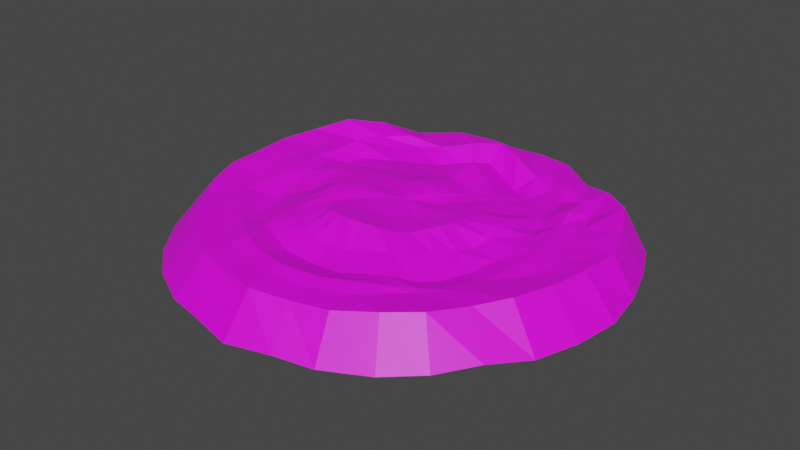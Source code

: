 # Source: deegbal_fase_2.blend  (saved by Blender 2.80.75; exported with 4.5.12 LTS)
import bpy
from mathutils import Matrix  # noqa: F401  (used for matrix-valued properties, if any)

bpy.ops.wm.read_factory_settings(use_empty=True)
scene = bpy.context.scene
scene.name = 'Scene'

# ---- collections
col_collection = bpy.data.collections.new('Collection'); scene.collection.children.link(col_collection)

# ---- images (referenced by path relative to the original .blend; pixels are not part of the script)
import os
ASSET_DIR = os.environ.get("B2B_ASSET_DIR", "")  # directory of the original .blend (textures are referenced by path, not embedded)
HERE = os.path.dirname(os.path.abspath(__file__))  # packed textures are extracted next to this script under _unpacked/

def load_image(name, relpath, width, height, colorspace="sRGB"):
    """Load a texture the original file referenced (path relative to the .blend, or extracted next to this script)."""
    p = next((c for c in (os.path.join(HERE, relpath), os.path.join(ASSET_DIR, relpath)) if relpath and os.path.exists(c)), "")
    if p:
        img = bpy.data.images.load(p, check_existing=True)
        img.name = name
    else:  # same state as the original file: an image datablock whose file is absent (Cycles renders it pink)
        img = bpy.data.images.new(name, width, height)
        img.source = "FILE"
        img.filepath = "//" + (relpath or name)
    img.colorspace_settings.name = colorspace
    return img
img_dough_ball_jpg_001 = load_image('dough_ball.jpg.001', 'dough_ball.jpg', 1024, 1024, 'sRGB')

# ---- materials (node trees are filled in below, after node groups)
mat_material_001 = bpy.data.materials.new('Material.001')
mat_material_001.use_transparent_shadow = False

# ---- material node trees
mat_material_001.use_nodes = True; mat_material_001.node_tree.nodes.clear()
_N = mat_material_001.node_tree.nodes; _L = mat_material_001.node_tree.links
n0 = _N.new('ShaderNodeOutputMaterial'); n0.name = 'Material Output'; n0.location = (300, 300)
n1 = _N.new('ShaderNodeBsdfPrincipled'); n1.name = 'Principled BSDF'; n1.location = (10, 300)
n1.distribution = 'GGX'
n1.subsurface_method = 'BURLEY'
n1.inputs[3].default_value = 1.45
n1.inputs[27].default_value = (0.0, 0.0, 0.0, 1.0)
n1.inputs[28].default_value = 1.0
n2 = _N.new('ShaderNodeTexImage'); n2.name = 'Image Texture'; n2.location = (-280, 280)
n2.image = img_dough_ball_jpg_001
_L.new(n1.outputs[0], n0.inputs[0])
_L.new(n2.outputs[0], n1.inputs[0])
n0.is_active_output = True

# ---- world
world_world = bpy.data.worlds.new('World'); scene.world = world_world
world_world.use_nodes = True; world_world.node_tree.nodes.clear()
_N = world_world.node_tree.nodes; _L = world_world.node_tree.links
n0 = _N.new('ShaderNodeOutputWorld'); n0.name = 'World Output'; n0.location = (300, 300)
n1 = _N.new('ShaderNodeBackground'); n1.name = 'Background'; n1.location = (10, 300)
n1.inputs[0].default_value = (0.05088, 0.05088, 0.05088, 1.0)
_L.new(n1.outputs[0], n0.inputs[0])
n0.is_active_output = True
world_world.color = (0.05088, 0.05088, 0.05088)
world_world.use_sun_shadow = False
world_world.sun_shadow_jitter_overblur = 0.0

# ---- meshes
me_sphere = bpy.data.meshes.new('Sphere')
me_sphere.from_pydata([(0.0, 0.2074, 0.2775), (0.0, 0.4179, 0.2378), (0.002419, 0.6121, 0.2619), (0.004718, 0.7943, 0.1948), (0.008851, 0.9096, 0.2822), (0.004519, 0.9521, 0.2129), (1.509e-05, 1.09, 0.1905), (1.631e-05, 1.265, -0.02148), (0.03662, 0.2027, 0.2769), (0.08955, 0.4087, 0.2282), (0.09921, 0.5792, 0.237), (0.1501, 0.7433, 0.1584), (0.1465, 0.8632, 0.2657), (0.1904, 0.9584, 0.2154), (0.1717, 1.095, 0.1971), (0.2212, 1.273, -0.01693), (0.072, 0.1889, 0.2733), (0.1572, 0.3793, 0.2201), (0.1961, 0.525, 0.2132), (0.2709, 0.6711, 0.1441), (0.3431, 0.7797, 0.2089), (0.3825, 0.8958, 0.2009), (0.391, 1.052, 0.2046), (0.5011, 1.204, -0.007304), (0.1059, 0.1671, 0.2642), (0.214, 0.331, 0.2166), (0.2892, 0.4569, 0.2009), (0.3929, 0.5956, 0.1509), (0.4854, 0.7388, 0.1839), (0.5768, 0.7628, 0.2291), (0.6066, 0.8961, 0.1958), (0.7141, 1.063, 0.02867), (0.1367, 0.138, 0.2495), (0.2685, 0.2756, 0.2197), (0.3807, 0.3859, 0.1926), (0.5047, 0.5122, 0.1643), (0.6128, 0.6449, 0.1851), (0.7207, 0.6727, 0.2096), (0.808, 0.7999, 0.2414), (0.9255, 0.9302, -0.002557), (0.1631, 0.1042, 0.2396), (0.3237, 0.2172, 0.2332), (0.4635, 0.3061, 0.1895), (0.6271, 0.4109, 0.1785), (0.7557, 0.476, 0.242), (0.8408, 0.5594, 0.1937), (0.9863, 0.6518, 0.2652), (1.099, 0.733, -0.0005504), (0.1853, 0.06722, 0.2422), (0.3665, 0.1503, 0.2433), (0.5443, 0.2211, 0.2226), (0.6867, 0.2918, 0.1751), (0.7923, 0.3394, 0.2186), (0.8999, 0.3858, 0.2113), (1.084, 0.4585, 0.2352), (1.208, 0.5019, 0.007376), (0.2024, 0.02869, 0.2534), (0.3924, 0.07693, 0.2519), (0.578, 0.1166, 0.2241), (0.7269, 0.1671, 0.2019), (0.824, 0.1943, 0.2135), (0.9282, 0.1946, 0.2049), (1.163, 0.244, 0.2172), (1.288, 0.2597, 0.00292), (0.2111, -0.009675, 0.261), (0.4016, -0.003124, 0.2601), (0.5785, 0.002669, 0.2038), (0.7415, 0.02524, 0.201), (0.8488, 0.04252, 0.2126), (0.9842, -0.002062, 0.2047), (1.145, 0.003397, 0.2246), (1.327, 0.00125, -0.005845), (0.2094, -0.04796, 0.2621), (0.3978, -0.08358, 0.2708), (0.5559, -0.1114, 0.1869), (0.7135, -0.1257, 0.1746), (0.8313, -0.139, 0.1988), (0.9271, -0.1901, 0.1893), (1.099, -0.2162, 0.221), (1.29, -0.2561, -0.007458), (0.1975, -0.08484, 0.2564), (0.3787, -0.1586, 0.276), (0.5289, -0.223, 0.2009), (0.6646, -0.2847, 0.1598), (0.7923, -0.3262, 0.1861), (0.853, -0.3668, 0.197), (1.027, -0.4389, 0.228), (1.21, -0.5075, -0.004553), (0.1767, -0.1189, 0.2475), (0.3417, -0.2267, 0.2709), (0.4827, -0.3268, 0.2114), (0.6057, -0.4531, 0.1654), (0.7102, -0.5184, 0.2012), (0.7693, -0.5373, 0.2096), (0.9156, -0.6053, 0.2161), (1.071, -0.7173, 0.01847), (0.1507, -0.1525, 0.2527), (0.2874, -0.2867, 0.2602), (0.4113, -0.4158, 0.2255), (0.5345, -0.5548, 0.179), (0.6081, -0.6314, 0.2082), (0.609, -0.6765, 0.2021), (0.7941, -0.799, 0.2277), (0.9234, -0.922, 0.004291), (0.1182, -0.1796, 0.2541), (0.2222, -0.3417, 0.2661), (0.3112, -0.4765, 0.2286), (0.4286, -0.6166, 0.2027), (0.4918, -0.7128, 0.2151), (0.5353, -0.7368, 0.2006), (0.6297, -0.9279, 0.2226), (0.7352, -1.083, -0.003028), (0.08117, -0.1995, 0.2531), (0.1552, -0.3868, 0.2839), (0.2125, -0.5342, 0.2241), (0.3134, -0.6683, 0.1927), (0.3632, -0.8033, 0.231), (0.4082, -0.8895, 0.2122), (0.4296, -1.047, 0.211), (0.4856, -1.214, -0.003108), (0.04142, -0.2124, 0.2542), (0.07999, -0.4108, 0.2909), (0.1136, -0.5662, 0.2083), (0.1711, -0.7118, 0.1711), (0.1966, -0.8695, 0.2253), (0.1941, -0.9602, 0.2091), (0.2184, -1.097, 0.2046), (0.2643, -1.268, 0.007226), (-7.725e-09, -0.2167, 0.2544), (4.45e-08, -0.419, 0.2944), (2.774e-08, -0.5717, 0.1981), (-3.124e-08, -0.7101, 0.1571), (3.252e-07, -0.9083, 0.2373), (-1.756e-06, -0.9826, 0.2191), (2.051e-05, -1.143, 0.2129), (2.15e-05, -1.325, -0.007399), (-0.04142, -0.2124, 0.2542), (-0.07999, -0.4108, 0.2909), (-0.1136, -0.5662, 0.2083), (-0.1711, -0.7118, 0.1711), (-0.1966, -0.8695, 0.2253), (-0.1942, -0.9603, 0.2091), (-0.2184, -1.097, 0.2046), (-0.2643, -1.268, 0.007227), (-0.08117, -0.1995, 0.2531), (-0.1552, -0.3868, 0.2839), (-0.2125, -0.5342, 0.2241), (-0.3134, -0.6683, 0.1927), (-0.3634, -0.8038, 0.2314), (-0.4082, -0.8894, 0.2121), (-0.4296, -1.047, 0.211), (-0.4855, -1.214, -0.003108), (-0.1182, -0.1796, 0.2541), (-0.2222, -0.3417, 0.2661), (-0.3112, -0.4765, 0.2286), (-0.4286, -0.6166, 0.2027), (-0.4924, -0.7127, 0.2147), (-0.5352, -0.7366, 0.2005), (-0.6297, -0.9279, 0.2226), (-0.7352, -1.083, -0.003028), (-2.435e-07, -0.006866, 0.257), (-0.1507, -0.1525, 0.2527), (-0.2874, -0.2867, 0.2602), (-0.4113, -0.4158, 0.2255), (-0.5345, -0.5548, 0.179), (-0.6079, -0.6307, 0.2078), (-0.6092, -0.6767, 0.2022), (-0.7946, -0.7993, 0.2277), (-0.9233, -0.922, 0.004291), (-0.1767, -0.1189, 0.2475), (-0.3417, -0.2267, 0.2709), (-0.4827, -0.3268, 0.2114), (-0.6057, -0.4531, 0.1654), (-0.7113, -0.5185, 0.2012), (-0.7692, -0.5338, 0.2082), (-0.9148, -0.6046, 0.2159), (-1.071, -0.7173, 0.01847), (-0.1975, -0.08484, 0.2564), (-0.3787, -0.1586, 0.276), (-0.5289, -0.223, 0.2009), (-0.6646, -0.2847, 0.1598), (-0.7903, -0.3252, 0.1849), (-0.8526, -0.366, 0.1966), (-1.027, -0.4389, 0.228), (-1.21, -0.5075, -0.004553), (-0.2094, -0.04796, 0.2621), (-0.3978, -0.08358, 0.2708), (-0.5559, -0.1114, 0.1869), (-0.7135, -0.1257, 0.1746), (-0.8324, -0.1394, 0.199), (-0.9271, -0.1898, 0.1896), (-1.118, -0.218, 0.2246), (-1.29, -0.2561, -0.007456), (-0.2111, -0.009675, 0.261), (-0.4016, -0.003124, 0.2601), (-0.5785, 0.002669, 0.2038), (-0.7415, 0.02524, 0.201), (-0.8488, 0.04252, 0.2126), (-0.9814, -0.001743, 0.2041), (-1.137, 0.003067, 0.221), (-1.327, 0.001248, -0.005863), (-0.2024, 0.02869, 0.2534), (-0.3924, 0.07693, 0.2519), (-0.578, 0.1166, 0.2241), (-0.7269, 0.1671, 0.2019), (-0.824, 0.1943, 0.2135), (-0.9282, 0.1946, 0.205), (-1.163, 0.244, 0.2172), (-1.288, 0.2597, 0.00292), (-0.1853, 0.06722, 0.2422), (-0.3665, 0.1503, 0.2433), (-0.5443, 0.2211, 0.2226), (-0.6867, 0.2918, 0.1751), (-0.7923, 0.3394, 0.2186), (-0.8999, 0.3858, 0.2113), (-1.084, 0.4585, 0.2352), (-1.208, 0.5019, 0.007376), (-0.1631, 0.1042, 0.2396), (-0.3237, 0.2172, 0.2332), (-0.4635, 0.3061, 0.1895), (-0.6271, 0.4109, 0.1785), (-0.7557, 0.476, 0.242), (-0.8408, 0.5594, 0.1937), (-0.9862, 0.6518, 0.2652), (-1.099, 0.733, -0.0005504), (-0.1367, 0.138, 0.2495), (-0.2685, 0.2756, 0.2197), (-0.3807, 0.3859, 0.1926), (-0.5047, 0.5122, 0.1643), (-0.6128, 0.6449, 0.1851), (-0.7207, 0.6727, 0.2096), (-0.8079, 0.7999, 0.2414), (-0.9254, 0.9302, -0.002557), (-0.1059, 0.1671, 0.2642), (-0.214, 0.331, 0.2166), (-0.2892, 0.4569, 0.2009), (-0.3929, 0.5956, 0.1509), (-0.4854, 0.7388, 0.1839), (-0.5768, 0.7628, 0.2291), (-0.6066, 0.8961, 0.1958), (-0.7141, 1.063, 0.02867), (-0.072, 0.1889, 0.2733), (-0.1572, 0.3793, 0.2201), (-0.196, 0.525, 0.2132), (-0.2709, 0.6711, 0.1441), (-0.3431, 0.7797, 0.2089), (-0.3825, 0.8958, 0.2009), (-0.391, 1.052, 0.2046), (-0.5011, 1.204, -0.007304), (-0.03662, 0.2027, 0.2769), (-0.08955, 0.4087, 0.2282), (-0.09688, 0.5795, 0.2371), (-0.1479, 0.7436, 0.1585), (-0.1306, 0.8653, 0.2664), (-0.1904, 0.9584, 0.2154), (-0.1717, 1.095, 0.1971), (-0.2212, 1.273, -0.01693), (0.4457, 1.076, -0.08257), (0.2099, 1.135, -0.07651), (-0.2099, 1.135, -0.07651), (-1.469e-06, 1.129, -0.06746), (-0.4457, 1.076, -0.08257), (0.644, 0.9655, -0.05867), (-0.644, 0.9655, -0.05867), (0.9737, 0.6514, -0.07536), (0.8266, 0.8265, -0.07916), (-0.8266, 0.8265, -0.07916), (1.079, 0.4487, -0.07613), (1.147, 0.229, -0.08083), (1.17, 0.0003138, -0.08319), (1.079, -0.4487, -0.08205), (1.147, -0.2279, -0.08319), (0.9648, -0.6468, -0.06303), (0.8237, -0.823, -0.07316), (-0.9737, 0.6514, -0.07536), (-1.079, 0.4487, -0.07613), (-1.147, 0.229, -0.08083), (-1.17, 0.0003141, -0.08319), (-1.079, -0.4487, -0.08205), (0.4356, -1.079, -0.0755), (0.6521, -0.9672, -0.07671), (0.2357, -1.138, -0.06581), (-1.581e-06, -1.173, -0.0814), (-0.2357, -1.138, -0.06581), (-0.4356, -1.079, -0.0755), (-0.6521, -0.9672, -0.07671), (-0.8237, -0.823, -0.07316), (-0.9648, -0.6468, -0.06303), (-1.147, -0.2279, -0.08319)], [], [(1, 0, 8, 9), (2, 1, 9, 10), (3, 2, 10, 11), (4, 3, 11, 12), (5, 4, 12, 13), (6, 5, 13, 14), (7, 6, 14, 15), (0, 160, 8), (8, 160, 16), (9, 8, 16, 17), (10, 9, 17, 18), (11, 10, 18, 19), (12, 11, 19, 20), (13, 12, 20, 21), (14, 13, 21, 22), (15, 14, 22, 23), (20, 19, 27, 28), (21, 20, 28, 29), (22, 21, 29, 30), (23, 22, 30, 31), (16, 160, 24), (17, 16, 24, 25), (18, 17, 25, 26), (19, 18, 26, 27), (25, 24, 32, 33), (26, 25, 33, 34), (27, 26, 34, 35), (28, 27, 35, 36), (29, 28, 36, 37), (30, 29, 37, 38), (31, 30, 38, 39), (24, 160, 32), (37, 36, 44, 45), (38, 37, 45, 46), (39, 38, 46, 47), (32, 160, 40), (33, 32, 40, 41), (34, 33, 41, 42), (35, 34, 42, 43), (36, 35, 43, 44), (41, 40, 48, 49), (42, 41, 49, 50), (43, 42, 50, 51), (44, 43, 51, 52), (45, 44, 52, 53), (46, 45, 53, 54), (47, 46, 54, 55), (40, 160, 48), (53, 52, 60, 61), (54, 53, 61, 62), (55, 54, 62, 63), (48, 160, 56), (49, 48, 56, 57), (50, 49, 57, 58), (51, 50, 58, 59), (52, 51, 59, 60), (58, 57, 65, 66), (59, 58, 66, 67), (60, 59, 67, 68), (61, 60, 68, 69), (62, 61, 69, 70), (63, 62, 70, 71), (56, 160, 64), (57, 56, 64, 65), (70, 69, 77, 78), (71, 70, 78, 79), (64, 160, 72), (65, 64, 72, 73), (66, 65, 73, 74), (67, 66, 74, 75), (68, 67, 75, 76), (69, 68, 76, 77), (75, 74, 82, 83), (76, 75, 83, 84), (77, 76, 84, 85), (78, 77, 85, 86), (79, 78, 86, 87), (72, 160, 80), (73, 72, 80, 81), (74, 73, 81, 82), (87, 86, 94, 95), (80, 160, 88), (81, 80, 88, 89), (82, 81, 89, 90), (83, 82, 90, 91), (84, 83, 91, 92), (85, 84, 92, 93), (86, 85, 93, 94), (91, 90, 98, 99), (92, 91, 99, 100), (93, 92, 100, 101), (94, 93, 101, 102), (95, 94, 102, 103), (88, 160, 96), (89, 88, 96, 97), (90, 89, 97, 98), (103, 102, 110, 111), (96, 160, 104), (97, 96, 104, 105), (98, 97, 105, 106), (99, 98, 106, 107), (100, 99, 107, 108), (101, 100, 108, 109), (102, 101, 109, 110), (108, 107, 115, 116), (109, 108, 116, 117), (110, 109, 117, 118), (111, 110, 118, 119), (104, 160, 112), (105, 104, 112, 113), (106, 105, 113, 114), (107, 106, 114, 115), (112, 160, 120), (113, 112, 120, 121), (114, 113, 121, 122), (115, 114, 122, 123), (116, 115, 123, 124), (117, 116, 124, 125), (118, 117, 125, 126), (119, 118, 126, 127), (124, 123, 131, 132), (125, 124, 132, 133), (126, 125, 133, 134), (127, 126, 134, 135), (120, 160, 128), (121, 120, 128, 129), (122, 121, 129, 130), (123, 122, 130, 131), (129, 128, 136, 137), (130, 129, 137, 138), (131, 130, 138, 139), (132, 131, 139, 140), (133, 132, 140, 141), (134, 133, 141, 142), (135, 134, 142, 143), (128, 160, 136), (141, 140, 148, 149), (142, 141, 149, 150), (143, 142, 150, 151), (136, 160, 144), (137, 136, 144, 145), (138, 137, 145, 146), (139, 138, 146, 147), (140, 139, 147, 148), (146, 145, 153, 154), (147, 146, 154, 155), (148, 147, 155, 156), (149, 148, 156, 157), (150, 149, 157, 158), (151, 150, 158, 159), (144, 160, 152), (145, 144, 152, 153), (158, 157, 166, 167), (159, 158, 167, 168), (152, 160, 161), (153, 152, 161, 162), (154, 153, 162, 163), (155, 154, 163, 164), (156, 155, 164, 165), (157, 156, 165, 166), (163, 162, 170, 171), (164, 163, 171, 172), (165, 164, 172, 173), (166, 165, 173, 174), (167, 166, 174, 175), (168, 167, 175, 176), (161, 160, 169), (162, 161, 169, 170), (175, 174, 182, 183), (176, 175, 183, 184), (169, 160, 177), (170, 169, 177, 178), (171, 170, 178, 179), (172, 171, 179, 180), (173, 172, 180, 181), (174, 173, 181, 182), (180, 179, 187, 188), (181, 180, 188, 189), (182, 181, 189, 190), (183, 182, 190, 191), (184, 183, 191, 192), (177, 160, 185), (178, 177, 185, 186), (179, 178, 186, 187), (192, 191, 199, 200), (185, 160, 193), (186, 185, 193, 194), (187, 186, 194, 195), (188, 187, 195, 196), (189, 188, 196, 197), (190, 189, 197, 198), (191, 190, 198, 199), (196, 195, 203, 204), (197, 196, 204, 205), (198, 197, 205, 206), (199, 198, 206, 207), (200, 199, 207, 208), (193, 160, 201), (194, 193, 201, 202), (195, 194, 202, 203), (208, 207, 215, 216), (201, 160, 209), (202, 201, 209, 210), (203, 202, 210, 211), (204, 203, 211, 212), (205, 204, 212, 213), (206, 205, 213, 214), (207, 206, 214, 215), (213, 212, 220, 221), (214, 213, 221, 222), (215, 214, 222, 223), (216, 215, 223, 224), (209, 160, 217), (210, 209, 217, 218), (211, 210, 218, 219), (212, 211, 219, 220), (218, 217, 225, 226), (219, 218, 226, 227), (220, 219, 227, 228), (221, 220, 228, 229), (222, 221, 229, 230), (223, 222, 230, 231), (224, 223, 231, 232), (217, 160, 225), (230, 229, 237, 238), (231, 230, 238, 239), (232, 231, 239, 240), (225, 160, 233), (226, 225, 233, 234), (227, 226, 234, 235), (228, 227, 235, 236), (229, 228, 236, 237), (234, 233, 241, 242), (235, 234, 242, 243), (236, 235, 243, 244), (237, 236, 244, 245), (238, 237, 245, 246), (239, 238, 246, 247), (240, 239, 247, 248), (233, 160, 241), (246, 245, 253, 254), (247, 246, 254, 255), (248, 247, 255, 256), (241, 160, 249), (242, 241, 249, 250), (243, 242, 250, 251), (244, 243, 251, 252), (245, 244, 252, 253), (251, 250, 1, 2), (252, 251, 2, 3), (253, 252, 3, 4), (254, 253, 4, 5), (255, 254, 5, 6), (256, 255, 6, 7), (249, 160, 0), (250, 249, 0, 1), (262, 257, 23, 31), (271, 269, 71, 79), (257, 258, 15, 23), (268, 267, 55, 63), (279, 280, 111, 119), (274, 275, 216, 224), (284, 283, 143, 151), (280, 273, 103, 111), (265, 262, 31, 39), (285, 284, 151, 159), (267, 264, 47, 55), (273, 272, 95, 103), (261, 263, 240, 248), (281, 279, 119, 127), (288, 278, 184, 192), (283, 282, 135, 143), (282, 281, 127, 135), (276, 277, 200, 208), (263, 266, 232, 240), (287, 286, 168, 176), (258, 260, 7, 15), (266, 274, 224, 232), (288, 277, 276, 275, 274, 266, 263, 261, 259, 260, 258, 257, 262, 265, 264, 267, 268, 269, 271, 270, 272, 273, 280, 279, 281, 282, 283, 284, 285, 286, 287, 278), (264, 265, 39, 47), (275, 276, 208, 216), (278, 287, 176, 184), (260, 259, 256, 7), (277, 288, 192, 200), (269, 268, 63, 71), (286, 285, 159, 168), (272, 270, 87, 95), (270, 271, 79, 87), (259, 261, 248, 256)])
_uv = me_sphere.uv_layers.new(name='UVMap')
_uv.uv.foreach_set('vector', [0.75, 0.875, 0.75, 0.9375, 0.7187, 0.9375, 0.7188, 0.875, 0.75, 0.8125, 0.75, 0.875, 0.7188, 0.875, 0.7188, 0.8125, 0.75, 0.75, 0.75, 0.8125, 0.7188, 0.8125, 0.7188, 0.75, 0.75, 0.6875, 0.75, 0.75, 0.7188, 0.75, 0.7188, 0.6875, 0.75, 0.625, 0.75, 0.6875, 0.7188, 0.6875, 0.7188, 0.625, 0.75, 0.5625, 0.75, 0.625, 0.7188, 0.625, 0.7188, 0.5625, 0.75, 0.5, 0.75, 0.5625, 0.7188, 0.5625, 0.7188, 0.5, 0.75, 0.9375, 0.7344, 1.0, 0.7187, 0.9375, 0.7187, 0.9375, 0.7031, 1.0, 0.6875, 0.9375, 0.7188, 0.875, 0.7187, 0.9375, 0.6875, 0.9375, 0.6875, 0.875, 0.7188, 0.8125, 0.7188, 0.875, 0.6875, 0.875, 0.6875, 0.8125, 0.7188, 0.75, 0.7188, 0.8125, 0.6875, 0.8125, 0.6875, 0.75, 0.7188, 0.6875, 0.7188, 0.75, 0.6875, 0.75, 0.6875, 0.6875, 0.7188, 0.625, 0.7188, 0.6875, 0.6875, 0.6875, 0.6875, 0.625, 0.7188, 0.5625, 0.7188, 0.625, 0.6875, 0.625, 0.6875, 0.5625, 0.7188, 0.5, 0.7188, 0.5625, 0.6875, 0.5625, 0.6875, 0.5, 0.6875, 0.6875, 0.6875, 0.75, 0.6562, 0.75, 0.6562, 0.6875, 0.6875, 0.625, 0.6875, 0.6875, 0.6562, 0.6875, 0.6562, 0.625, 0.6875, 0.5625, 0.6875, 0.625, 0.6562, 0.625, 0.6562, 0.5625, 0.6875, 0.5, 0.6875, 0.5625, 0.6562, 0.5625, 0.6562, 0.5, 0.6875, 0.9375, 0.6719, 1.0, 0.6562, 0.9375, 0.6875, 0.875, 0.6875, 0.9375, 0.6562, 0.9375, 0.6562, 0.875, 0.6875, 0.8125, 0.6875, 0.875, 0.6562, 0.875, 0.6562, 0.8125, 0.6875, 0.75, 0.6875, 0.8125, 0.6562, 0.8125, 0.6562, 0.75, 0.6562, 0.875, 0.6562, 0.9375, 0.625, 0.9375, 0.625, 0.875, 0.6562, 0.8125, 0.6562, 0.875, 0.625, 0.875, 0.625, 0.8125, 0.6562, 0.75, 0.6562, 0.8125, 0.625, 0.8125, 0.625, 0.75, 0.6562, 0.6875, 0.6562, 0.75, 0.625, 0.75, 0.625, 0.6875, 0.6562, 0.625, 0.6562, 0.6875, 0.625, 0.6875, 0.625, 0.625, 0.6562, 0.5625, 0.6562, 0.625, 0.625, 0.625, 0.625, 0.5625, 0.6562, 0.5, 0.6562, 0.5625, 0.625, 0.5625, 0.625, 0.5, 0.6562, 0.9375, 0.6406, 1.0, 0.625, 0.9375, 0.625, 0.625, 0.625, 0.6875, 0.5937, 0.6875, 0.5937, 0.625, 0.625, 0.5625, 0.625, 0.625, 0.5937, 0.625, 0.5937, 0.5625, 0.625, 0.5, 0.625, 0.5625, 0.5937, 0.5625, 0.5937, 0.5, 0.625, 0.9375, 0.6094, 1.0, 0.5937, 0.9375, 0.625, 0.875, 0.625, 0.9375, 0.5937, 0.9375, 0.5937, 0.875, 0.625, 0.8125, 0.625, 0.875, 0.5937, 0.875, 0.5937, 0.8125, 0.625, 0.75, 0.625, 0.8125, 0.5937, 0.8125, 0.5937, 0.75, 0.625, 0.6875, 0.625, 0.75, 0.5937, 0.75, 0.5937, 0.6875, 0.5937, 0.875, 0.5937, 0.9375, 0.5625, 0.9375, 0.5625, 0.875, 0.5937, 0.8125, 0.5937, 0.875, 0.5625, 0.875, 0.5625, 0.8125, 0.5937, 0.75, 0.5937, 0.8125, 0.5625, 0.8125, 0.5625, 0.75, 0.5937, 0.6875, 0.5937, 0.75, 0.5625, 0.75, 0.5625, 0.6875, 0.5937, 0.625, 0.5937, 0.6875, 0.5625, 0.6875, 0.5625, 0.625, 0.5937, 0.5625, 0.5937, 0.625, 0.5625, 0.625, 0.5625, 0.5625, 0.5937, 0.5, 0.5937, 0.5625, 0.5625, 0.5625, 0.5625, 0.5, 0.5937, 0.9375, 0.5781, 1.0, 0.5625, 0.9375, 0.5625, 0.625, 0.5625, 0.6875, 0.5312, 0.6875, 0.5312, 0.625, 0.5625, 0.5625, 0.5625, 0.625, 0.5312, 0.625, 0.5312, 0.5625, 0.5625, 0.5, 0.5625, 0.5625, 0.5312, 0.5625, 0.5312, 0.5, 0.5625, 0.9375, 0.5469, 1.0, 0.5312, 0.9375, 0.5625, 0.875, 0.5625, 0.9375, 0.5312, 0.9375, 0.5312, 0.875, 0.5625, 0.8125, 0.5625, 0.875, 0.5312, 0.875, 0.5312, 0.8125, 0.5625, 0.75, 0.5625, 0.8125, 0.5312, 0.8125, 0.5312, 0.75, 0.5625, 0.6875, 0.5625, 0.75, 0.5312, 0.75, 0.5312, 0.6875, 0.5312, 0.8125, 0.5312, 0.875, 0.5, 0.875, 0.5, 0.8125, 0.5312, 0.75, 0.5312, 0.8125, 0.5, 0.8125, 0.5, 0.75, 0.5312, 0.6875, 0.5312, 0.75, 0.5, 0.75, 0.5, 0.6875, 0.5312, 0.625, 0.5312, 0.6875, 0.5, 0.6875, 0.5, 0.625, 0.5312, 0.5625, 0.5312, 0.625, 0.5, 0.625, 0.5, 0.5625, 0.5312, 0.5, 0.5312, 0.5625, 0.5, 0.5625, 0.5, 0.5, 0.5312, 0.9375, 0.5156, 1.0, 0.5, 0.9375, 0.5312, 0.875, 0.5312, 0.9375, 0.5, 0.9375, 0.5, 0.875, 0.5, 0.5625, 0.5, 0.625, 0.4687, 0.625, 0.4687, 0.5625, 0.5, 0.5, 0.5, 0.5625, 0.4687, 0.5625, 0.4687, 0.5, 0.5, 0.9375, 0.4844, 1.0, 0.4687, 0.9375, 0.5, 0.875, 0.5, 0.9375, 0.4687, 0.9375, 0.4687, 0.875, 0.5, 0.8125, 0.5, 0.875, 0.4687, 0.875, 0.4687, 0.8125, 0.5, 0.75, 0.5, 0.8125, 0.4687, 0.8125, 0.4687, 0.75, 0.5, 0.6875, 0.5, 0.75, 0.4687, 0.75, 0.4687, 0.6875, 0.5, 0.625, 0.5, 0.6875, 0.4687, 0.6875, 0.4687, 0.625, 0.4687, 0.75, 0.4687, 0.8125, 0.4375, 0.8125, 0.4375, 0.75, 0.4687, 0.6875, 0.4687, 0.75, 0.4375, 0.75, 0.4375, 0.6875, 0.4687, 0.625, 0.4687, 0.6875, 0.4375, 0.6875, 0.4375, 0.625, 0.4687, 0.5625, 0.4687, 0.625, 0.4375, 0.625, 0.4375, 0.5625, 0.4687, 0.5, 0.4687, 0.5625, 0.4375, 0.5625, 0.4375, 0.5, 0.4687, 0.9375, 0.4531, 1.0, 0.4375, 0.9375, 0.4687, 0.875, 0.4687, 0.9375, 0.4375, 0.9375, 0.4375, 0.875, 0.4687, 0.8125, 0.4687, 0.875, 0.4375, 0.875, 0.4375, 0.8125, 0.4375, 0.5, 0.4375, 0.5625, 0.4062, 0.5625, 0.4062, 0.5, 0.4375, 0.9375, 0.4219, 1.0, 0.4062, 0.9375, 0.4375, 0.875, 0.4375, 0.9375, 0.4062, 0.9375, 0.4062, 0.875, 0.4375, 0.8125, 0.4375, 0.875, 0.4062, 0.875, 0.4062, 0.8125, 0.4375, 0.75, 0.4375, 0.8125, 0.4062, 0.8125, 0.4062, 0.75, 0.4375, 0.6875, 0.4375, 0.75, 0.4062, 0.75, 0.4062, 0.6875, 0.4375, 0.625, 0.4375, 0.6875, 0.4062, 0.6875, 0.4062, 0.625, 0.4375, 0.5625, 0.4375, 0.625, 0.4062, 0.625, 0.4062, 0.5625, 0.4062, 0.75, 0.4062, 0.8125, 0.375, 0.8125, 0.375, 0.75, 0.4062, 0.6875, 0.4062, 0.75, 0.375, 0.75, 0.375, 0.6875, 0.4062, 0.625, 0.4062, 0.6875, 0.375, 0.6875, 0.375, 0.625, 0.4062, 0.5625, 0.4062, 0.625, 0.375, 0.625, 0.375, 0.5625, 0.4062, 0.5, 0.4062, 0.5625, 0.375, 0.5625, 0.375, 0.5, 0.4062, 0.9375, 0.3906, 1.0, 0.375, 0.9375, 0.4062, 0.875, 0.4062, 0.9375, 0.375, 0.9375, 0.375, 0.875, 0.4062, 0.8125, 0.4062, 0.875, 0.375, 0.875, 0.375, 0.8125, 0.375, 0.5, 0.375, 0.5625, 0.3437, 0.5625, 0.3437, 0.5, 0.375, 0.9375, 0.3594, 1.0, 0.3437, 0.9375, 0.375, 0.875, 0.375, 0.9375, 0.3437, 0.9375, 0.3437, 0.875, 0.375, 0.8125, 0.375, 0.875, 0.3437, 0.875, 0.3437, 0.8125, 0.375, 0.75, 0.375, 0.8125, 0.3437, 0.8125, 0.3437, 0.75, 0.375, 0.6875, 0.375, 0.75, 0.3437, 0.75, 0.3437, 0.6875, 0.375, 0.625, 0.375, 0.6875, 0.3437, 0.6875, 0.3437, 0.625, 0.375, 0.5625, 0.375, 0.625, 0.3437, 0.625, 0.3437, 0.5625, 0.3437, 0.6875, 0.3437, 0.75, 0.3125, 0.75, 0.3125, 0.6875, 0.3437, 0.625, 0.3437, 0.6875, 0.3125, 0.6875, 0.3125, 0.625, 0.3437, 0.5625, 0.3437, 0.625, 0.3125, 0.625, 0.3125, 0.5625, 0.3437, 0.5, 0.3437, 0.5625, 0.3125, 0.5625, 0.3125, 0.5, 0.3437, 0.9375, 0.3281, 1.0, 0.3125, 0.9375, 0.3437, 0.875, 0.3437, 0.9375, 0.3125, 0.9375, 0.3125, 0.875, 0.3437, 0.8125, 0.3437, 0.875, 0.3125, 0.875, 0.3125, 0.8125, 0.3437, 0.75, 0.3437, 0.8125, 0.3125, 0.8125, 0.3125, 0.75, 0.3125, 0.9375, 0.2969, 1.0, 0.2812, 0.9375, 0.3125, 0.875, 0.3125, 0.9375, 0.2812, 0.9375, 0.2812, 0.875, 0.3125, 0.8125, 0.3125, 0.875, 0.2812, 0.875, 0.2812, 0.8125, 0.3125, 0.75, 0.3125, 0.8125, 0.2812, 0.8125, 0.2812, 0.75, 0.3125, 0.6875, 0.3125, 0.75, 0.2812, 0.75, 0.2812, 0.6875, 0.3125, 0.625, 0.3125, 0.6875, 0.2812, 0.6875, 0.2812, 0.625, 0.3125, 0.5625, 0.3125, 0.625, 0.2812, 0.625, 0.2812, 0.5625, 0.3125, 0.5, 0.3125, 0.5625, 0.2812, 0.5625, 0.2812, 0.5, 0.2812, 0.6875, 0.2812, 0.75, 0.25, 0.75, 0.25, 0.6875, 0.2812, 0.625, 0.2812, 0.6875, 0.25, 0.6875, 0.25, 0.625, 0.2812, 0.5625, 0.2812, 0.625, 0.25, 0.625, 0.25, 0.5625, 0.2812, 0.5, 0.2812, 0.5625, 0.25, 0.5625, 0.25, 0.5, 0.2812, 0.9375, 0.2656, 1.0, 0.25, 0.9375, 0.2812, 0.875, 0.2812, 0.9375, 0.25, 0.9375, 0.25, 0.875, 0.2812, 0.8125, 0.2812, 0.875, 0.25, 0.875, 0.25, 0.8125, 0.2812, 0.75, 0.2812, 0.8125, 0.25, 0.8125, 0.25, 0.75, 0.25, 0.875, 0.25, 0.9375, 0.2188, 0.9375, 0.2188, 0.875, 0.25, 0.8125, 0.25, 0.875, 0.2188, 0.875, 0.2188, 0.8125, 0.25, 0.75, 0.25, 0.8125, 0.2188, 0.8125, 0.2187, 0.75, 0.25, 0.6875, 0.25, 0.75, 0.2187, 0.75, 0.2187, 0.6875, 0.25, 0.625, 0.25, 0.6875, 0.2187, 0.6875, 0.2188, 0.625, 0.25, 0.5625, 0.25, 0.625, 0.2188, 0.625, 0.2187, 0.5625, 0.25, 0.5, 0.25, 0.5625, 0.2187, 0.5625, 0.2187, 0.5, 0.25, 0.9375, 0.2344, 1.0, 0.2188, 0.9375, 0.2188, 0.625, 0.2187, 0.6875, 0.1875, 0.6875, 0.1875, 0.625, 0.2187, 0.5625, 0.2188, 0.625, 0.1875, 0.625, 0.1875, 0.5625, 0.2187, 0.5, 0.2187, 0.5625, 0.1875, 0.5625, 0.1875, 0.5, 0.2188, 0.9375, 0.2031, 1.0, 0.1875, 0.9375, 0.2188, 0.875, 0.2188, 0.9375, 0.1875, 0.9375, 0.1875, 0.875, 0.2188, 0.8125, 0.2188, 0.875, 0.1875, 0.875, 0.1875, 0.8125, 0.2187, 0.75, 0.2188, 0.8125, 0.1875, 0.8125, 0.1875, 0.75, 0.2187, 0.6875, 0.2187, 0.75, 0.1875, 0.75, 0.1875, 0.6875, 0.1875, 0.8125, 0.1875, 0.875, 0.1563, 0.875, 0.1563, 0.8125, 0.1875, 0.75, 0.1875, 0.8125, 0.1563, 0.8125, 0.1563, 0.75, 0.1875, 0.6875, 0.1875, 0.75, 0.1563, 0.75, 0.1562, 0.6875, 0.1875, 0.625, 0.1875, 0.6875, 0.1562, 0.6875, 0.1563, 0.625, 0.1875, 0.5625, 0.1875, 0.625, 0.1563, 0.625, 0.1562, 0.5625, 0.1875, 0.5, 0.1875, 0.5625, 0.1562, 0.5625, 0.1562, 0.5, 0.1875, 0.9375, 0.1719, 1.0, 0.1563, 0.9375, 0.1875, 0.875, 0.1875, 0.9375, 0.1563, 0.9375, 0.1563, 0.875, 0.1562, 0.5625, 0.1563, 0.625, 0.125, 0.625, 0.125, 0.5625, 0.1562, 0.5, 0.1562, 0.5625, 0.125, 0.5625, 0.125, 0.5, 0.1563, 0.9375, 0.1406, 1.0, 0.125, 0.9375, 0.1563, 0.875, 0.1563, 0.9375, 0.125, 0.9375, 0.125, 0.875, 0.1563, 0.8125, 0.1563, 0.875, 0.125, 0.875, 0.125, 0.8125, 0.1563, 0.75, 0.1563, 0.8125, 0.125, 0.8125, 0.125, 0.75, 0.1562, 0.6875, 0.1563, 0.75, 0.125, 0.75, 0.125, 0.6875, 0.1563, 0.625, 0.1562, 0.6875, 0.125, 0.6875, 0.125, 0.625, 0.125, 0.8125, 0.125, 0.875, 0.09375, 0.875, 0.09375, 0.8125, 0.125, 0.75, 0.125, 0.8125, 0.09375, 0.8125, 0.09375, 0.75, 0.125, 0.6875, 0.125, 0.75, 0.09375, 0.75, 0.09375, 0.6875, 0.125, 0.625, 0.125, 0.6875, 0.09375, 0.6875, 0.09375, 0.625, 0.125, 0.5625, 0.125, 0.625, 0.09375, 0.625, 0.09375, 0.5625, 0.125, 0.5, 0.125, 0.5625, 0.09375, 0.5625, 0.09375, 0.5, 0.125, 0.9375, 0.1094, 1.0, 0.09375, 0.9375, 0.125, 0.875, 0.125, 0.9375, 0.09375, 0.9375, 0.09375, 0.875, 0.09375, 0.5625, 0.09375, 0.625, 0.0625, 0.625, 0.0625, 0.5625, 0.09375, 0.5, 0.09375, 0.5625, 0.0625, 0.5625, 0.0625, 0.5, 0.09375, 0.9375, 0.07813, 1.0, 0.0625, 0.9375, 0.09375, 0.875, 0.09375, 0.9375, 0.0625, 0.9375, 0.0625, 0.875, 0.09375, 0.8125, 0.09375, 0.875, 0.0625, 0.875, 0.0625, 0.8125, 0.09375, 0.75, 0.09375, 0.8125, 0.0625, 0.8125, 0.0625, 0.75, 0.09375, 0.6875, 0.09375, 0.75, 0.0625, 0.75, 0.0625, 0.6875, 0.09375, 0.625, 0.09375, 0.6875, 0.0625, 0.6875, 0.0625, 0.625, 0.0625, 0.75, 0.0625, 0.8125, 0.03125, 0.8125, 0.03125, 0.75, 0.0625, 0.6875, 0.0625, 0.75, 0.03125, 0.75, 0.03125, 0.6875, 0.0625, 0.625, 0.0625, 0.6875, 0.03125, 0.6875, 0.03125, 0.625, 0.0625, 0.5625, 0.0625, 0.625, 0.03125, 0.625, 0.03125, 0.5625, 0.0625, 0.5, 0.0625, 0.5625, 0.03125, 0.5625, 0.03125, 0.5, 0.0625, 0.9375, 0.04688, 1.0, 0.03125, 0.9375, 0.0625, 0.875, 0.0625, 0.9375, 0.03125, 0.9375, 0.03125, 0.875, 0.0625, 0.8125, 0.0625, 0.875, 0.03125, 0.875, 0.03125, 0.8125, 0.03125, 0.5, 0.03125, 0.5625, 0.0, 0.5625, 0.0, 0.5, 0.03125, 0.9375, 0.01563, 1.0, 2.384e-07, 0.9375, 0.03125, 0.875, 0.03125, 0.9375, 2.384e-07, 0.9375, 8.941e-08, 0.875, 0.03125, 0.8125, 0.03125, 0.875, 8.941e-08, 0.875, 5.96e-08, 0.8125, 0.03125, 0.75, 0.03125, 0.8125, 5.96e-08, 0.8125, 0.0, 0.75, 0.03125, 0.6875, 0.03125, 0.75, 0.0, 0.75, 0.0, 0.6875, 0.03125, 0.625, 0.03125, 0.6875, 0.0, 0.6875, 5.96e-08, 0.625, 0.03125, 0.5625, 0.03125, 0.625, 5.96e-08, 0.625, 0.0, 0.5625, 1.0, 0.75, 1.0, 0.8125, 0.9688, 0.8125, 0.9688, 0.75, 1.0, 0.6875, 1.0, 0.75, 0.9688, 0.75, 0.9688, 0.6875, 1.0, 0.625, 1.0, 0.6875, 0.9688, 0.6875, 0.9688, 0.625, 1.0, 0.5625, 1.0, 0.625, 0.9688, 0.625, 0.9688, 0.5625, 1.0, 0.5, 1.0, 0.5625, 0.9688, 0.5625, 0.9688, 0.5, 1.0, 0.9375, 0.9844, 1.0, 0.9688, 0.9375, 1.0, 0.875, 1.0, 0.9375, 0.9688, 0.9375, 0.9688, 0.875, 1.0, 0.8125, 1.0, 0.875, 0.9688, 0.875, 0.9688, 0.8125, 0.9688, 0.5, 0.9688, 0.5625, 0.9375, 0.5625, 0.9375, 0.5, 0.9688, 0.9375, 0.9531, 1.0, 0.9375, 0.9375, 0.9688, 0.875, 0.9688, 0.9375, 0.9375, 0.9375, 0.9375, 0.875, 0.9688, 0.8125, 0.9688, 0.875, 0.9375, 0.875, 0.9375, 0.8125, 0.9688, 0.75, 0.9688, 0.8125, 0.9375, 0.8125, 0.9375, 0.75, 0.9688, 0.6875, 0.9688, 0.75, 0.9375, 0.75, 0.9375, 0.6875, 0.9688, 0.625, 0.9688, 0.6875, 0.9375, 0.6875, 0.9375, 0.625, 0.9688, 0.5625, 0.9688, 0.625, 0.9375, 0.625, 0.9375, 0.5625, 0.9375, 0.6875, 0.9375, 0.75, 0.9062, 0.75, 0.9062, 0.6875, 0.9375, 0.625, 0.9375, 0.6875, 0.9062, 0.6875, 0.9062, 0.625, 0.9375, 0.5625, 0.9375, 0.625, 0.9062, 0.625, 0.9062, 0.5625, 0.9375, 0.5, 0.9375, 0.5625, 0.9062, 0.5625, 0.9062, 0.5, 0.9375, 0.9375, 0.9219, 1.0, 0.9063, 0.9375, 0.9375, 0.875, 0.9375, 0.9375, 0.9063, 0.9375, 0.9063, 0.875, 0.9375, 0.8125, 0.9375, 0.875, 0.9063, 0.875, 0.9062, 0.8125, 0.9375, 0.75, 0.9375, 0.8125, 0.9062, 0.8125, 0.9062, 0.75, 0.9063, 0.875, 0.9063, 0.9375, 0.875, 0.9375, 0.875, 0.875, 0.9062, 0.8125, 0.9063, 0.875, 0.875, 0.875, 0.875, 0.8125, 0.9062, 0.75, 0.9062, 0.8125, 0.875, 0.8125, 0.875, 0.75, 0.9062, 0.6875, 0.9062, 0.75, 0.875, 0.75, 0.875, 0.6875, 0.9062, 0.625, 0.9062, 0.6875, 0.875, 0.6875, 0.875, 0.625, 0.9062, 0.5625, 0.9062, 0.625, 0.875, 0.625, 0.875, 0.5625, 0.9062, 0.5, 0.9062, 0.5625, 0.875, 0.5625, 0.875, 0.5, 0.9063, 0.9375, 0.8906, 1.0, 0.875, 0.9375, 0.875, 0.625, 0.875, 0.6875, 0.8438, 0.6875, 0.8438, 0.625, 0.875, 0.5625, 0.875, 0.625, 0.8438, 0.625, 0.8438, 0.5625, 0.875, 0.5, 0.875, 0.5625, 0.8438, 0.5625, 0.8438, 0.5, 0.875, 0.9375, 0.8594, 1.0, 0.8438, 0.9375, 0.875, 0.875, 0.875, 0.9375, 0.8438, 0.9375, 0.8438, 0.875, 0.875, 0.8125, 0.875, 0.875, 0.8438, 0.875, 0.8438, 0.8125, 0.875, 0.75, 0.875, 0.8125, 0.8438, 0.8125, 0.8438, 0.75, 0.875, 0.6875, 0.875, 0.75, 0.8438, 0.75, 0.8438, 0.6875, 0.8438, 0.875, 0.8438, 0.9375, 0.8125, 0.9375, 0.8125, 0.875, 0.8438, 0.8125, 0.8438, 0.875, 0.8125, 0.875, 0.8125, 0.8125, 0.8438, 0.75, 0.8438, 0.8125, 0.8125, 0.8125, 0.8125, 0.75, 0.8438, 0.6875, 0.8438, 0.75, 0.8125, 0.75, 0.8125, 0.6875, 0.8438, 0.625, 0.8438, 0.6875, 0.8125, 0.6875, 0.8125, 0.625, 0.8438, 0.5625, 0.8438, 0.625, 0.8125, 0.625, 0.8125, 0.5625, 0.8438, 0.5, 0.8438, 0.5625, 0.8125, 0.5625, 0.8125, 0.5, 0.8438, 0.9375, 0.8281, 1.0, 0.8125, 0.9375, 0.8125, 0.625, 0.8125, 0.6875, 0.7812, 0.6875, 0.7812, 0.625, 0.8125, 0.5625, 0.8125, 0.625, 0.7812, 0.625, 0.7812, 0.5625, 0.8125, 0.5, 0.8125, 0.5625, 0.7812, 0.5625, 0.7812, 0.5, 0.8125, 0.9375, 0.7969, 1.0, 0.7812, 0.9375, 0.8125, 0.875, 0.8125, 0.9375, 0.7812, 0.9375, 0.7812, 0.875, 0.8125, 0.8125, 0.8125, 0.875, 0.7812, 0.875, 0.7812, 0.8125, 0.8125, 0.75, 0.8125, 0.8125, 0.7812, 0.8125, 0.7812, 0.75, 0.8125, 0.6875, 0.8125, 0.75, 0.7812, 0.75, 0.7812, 0.6875, 0.7812, 0.8125, 0.7812, 0.875, 0.75, 0.875, 0.75, 0.8125, 0.7812, 0.75, 0.7812, 0.8125, 0.75, 0.8125, 0.75, 0.75, 0.7812, 0.6875, 0.7812, 0.75, 0.75, 0.75, 0.75, 0.6875, 0.7812, 0.625, 0.7812, 0.6875, 0.75, 0.6875, 0.75, 0.625, 0.7812, 0.5625, 0.7812, 0.625, 0.75, 0.625, 0.75, 0.5625, 0.7812, 0.5, 0.7812, 0.5625, 0.75, 0.5625, 0.75, 0.5, 0.7812, 0.9375, 0.7656, 1.0, 0.75, 0.9375, 0.7812, 0.875, 0.7812, 0.9375, 0.75, 0.9375, 0.75, 0.875, 0.6562, 0.4756, 0.6875, 0.4756, 0.6875, 0.5, 0.6562, 0.5, 0.4687, 0.4756, 0.5, 0.4756, 0.5, 0.5, 0.4687, 0.5, 0.6875, 0.4756, 0.7188, 0.4756, 0.7188, 0.5, 0.6875, 0.5, 0.5312, 0.4756, 0.5625, 0.4756, 0.5625, 0.5, 0.5312, 0.5, 0.3125, 0.4756, 0.3437, 0.4756, 0.3437, 0.5, 0.3125, 0.5, 0.9062, 0.4756, 0.9375, 0.4756, 0.9375, 0.5, 0.9062, 0.5, 0.1875, 0.4756, 0.2187, 0.4756, 0.2187, 0.5, 0.1875, 0.5, 0.3437, 0.4756, 0.375, 0.4756, 0.375, 0.5, 0.3437, 0.5, 0.625, 0.4756, 0.6562, 0.4756, 0.6562, 0.5, 0.625, 0.5, 0.1562, 0.4756, 0.1875, 0.4756, 0.1875, 0.5, 0.1562, 0.5, 0.5625, 0.4756, 0.5937, 0.4756, 0.5937, 0.5, 0.5625, 0.5, 0.375, 0.4756, 0.4062, 0.4756, 0.4062, 0.5, 0.375, 0.5, 0.8125, 0.4756, 0.8438, 0.4756, 0.8438, 0.5, 0.8125, 0.5, 0.2812, 0.4756, 0.3125, 0.4756, 0.3125, 0.5, 0.2812, 0.5, 0.03125, 0.4756, 0.0625, 0.4756, 0.0625, 0.5, 0.03125, 0.5, 0.2187, 0.4756, 0.25, 0.4756, 0.25, 0.5, 0.2187, 0.5, 0.25, 0.4756, 0.2812, 0.4756, 0.2812, 0.5, 0.25, 0.5, 0.9688, 0.4756, 1.0, 0.4756, 1.0, 0.5, 0.9688, 0.5, 0.8438, 0.4756, 0.875, 0.4756, 0.875, 0.5, 0.8438, 0.5, 0.09375, 0.4756, 0.125, 0.4756, 0.125, 0.5, 0.09375, 0.5, 0.7188, 0.4756, 0.75, 0.4756, 0.75, 0.5, 0.7188, 0.5, 0.875, 0.4756, 0.9062, 0.4756, 0.9062, 0.5, 0.875, 0.5, 0.8717, 0.6492, 0.8741, 0.625, 0.8717, 0.6008, 0.8646, 0.5775, 0.8532, 0.5561, 0.8377, 0.5373, 0.8189, 0.5218, 0.7975, 0.5104, 0.7742, 0.5033, 0.75, 0.5009, 0.7258, 0.5033, 0.7025, 0.5104, 0.6811, 0.5218, 0.6623, 0.5373, 0.6468, 0.5561, 0.6354, 0.5775, 0.6283, 0.6008, 0.6259, 0.625, 0.6283, 0.6492, 0.6354, 0.6725, 0.6468, 0.6939, 0.6623, 0.7127, 0.6811, 0.7282, 0.7025, 0.7396, 0.7258, 0.7467, 0.75, 0.7491, 0.7742, 0.7467, 0.7975, 0.7396, 0.8189, 0.7282, 0.8377, 0.7127, 0.8532, 0.6939, 0.8646, 0.6725, 0.5937, 0.4756, 0.625, 0.4756, 0.625, 0.5, 0.5937, 0.5, 0.9375, 0.4756, 0.9688, 0.4756, 0.9688, 0.5, 0.9375, 0.5, 0.0625, 0.4756, 0.09375, 0.4756, 0.09375, 0.5, 0.0625, 0.5, 0.75, 0.4756, 0.7812, 0.4756, 0.7812, 0.5, 0.75, 0.5, 0.0, 0.4756, 0.03125, 0.4756, 0.03125, 0.5, 0.0, 0.5, 0.5, 0.4756, 0.5312, 0.4756, 0.5312, 0.5, 0.5, 0.5, 0.125, 0.4756, 0.1562, 0.4756, 0.1562, 0.5, 0.125, 0.5, 0.4062, 0.4756, 0.4375, 0.4756, 0.4375, 0.5, 0.4062, 0.5, 0.4375, 0.4756, 0.4687, 0.4756, 0.4687, 0.5, 0.4375, 0.5, 0.7812, 0.4756, 0.8125, 0.4756, 0.8125, 0.5, 0.7812, 0.5])
me_sphere.materials.append(mat_material_001)
me_sphere.use_remesh_preserve_volume = False
me_sphere.use_remesh_preserve_attributes = False
me_sphere.use_mirror_vertex_groups = False
me_sphere.update()

# ---- objects
ob_sphere = bpy.data.objects.new('Sphere', me_sphere)

# ---- transforms, parenting, visibility, modifiers, constraints
ob_sphere.location = (0.0, 0.0, 0.0)
ob_sphere.lineart.crease_threshold = 0.0

# ---- collection membership
col_collection.objects.link(ob_sphere)

# ---- scene / render settings (as saved in the file)
scene.frame_start = 1; scene.frame_end = 250; scene.frame_set(1)
scene.render.engine = 'BLENDER_EEVEE_NEXT'
scene.cycles.use_denoising = False
scene.cycles.samples = 128
scene.cycles.sampling_pattern = 'TABULATED_SOBOL'
scene.cycles.use_adaptive_sampling = False
scene.cycles.use_light_tree = False
scene.view_settings.view_transform = 'Filmic'
bpy.context.view_layer.update()

# ---- added for rendering (the .blend has no active camera and no usable light): camera, sun
cam_auto = bpy.data.cameras.new('AutoCamera')
cam_auto.lens = 50.0
cam_auto.sensor_width = 36.0
cam_auto.clip_end = 1000.0
ob_auto_camera = bpy.data.objects.new('AutoCamera', cam_auto)
scene.collection.objects.link(ob_auto_camera)
ob_auto_camera.location = (3.45421, -4.17132, 2.86894)
ob_auto_camera.rotation_euler = (1.09748, -7.21219e-08, 0.694738)
scene.camera = ob_auto_camera
light_auto_sun = bpy.data.lights.new('AutoSun', 'SUN')
light_auto_sun.energy = 3.0
light_auto_sun.angle = 0.0523599
ob_auto_sun = bpy.data.objects.new('AutoSun', light_auto_sun)
scene.collection.objects.link(ob_auto_sun)
ob_auto_sun.rotation_euler = (0.872665, 0.174533, 0.523599)
bpy.context.view_layer.update()
